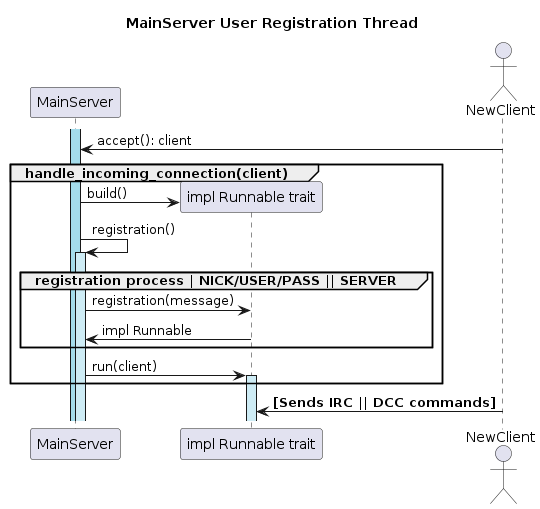

The diagram above was rendered by PlantUML. Its source (embedded in the PNG):
@startuml
title MainServer User Registration Thread
participant MainServer as MS
participant "impl Runnable trait" as UH
actor NewClient as client 


activate MS #A4DCEB
client -> MS : accept(): client
group handle_incoming_connection(client)
	MS -> UH **: build()
	MS -> MS ++ #CEECF5: registration() 
	group registration process | NICK/USER/PASS || SERVER
		MS -> UH : registration(message)
		MS <- UH : impl Runnable 
	end
	MS -> UH ++ #CEECF5: run(client)
end
	client -> UH: <b>[Sends IRC || DCC commands]</b>

@enduml